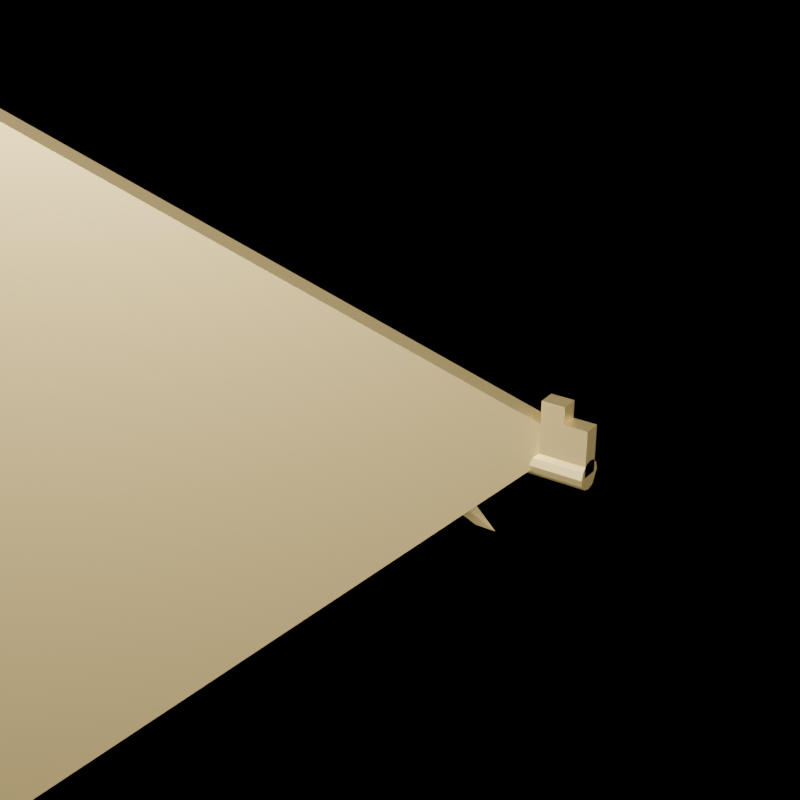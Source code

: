 # Source: SM_Prop_Key_01.blend  (saved by Blender 5.2.45; exported with 4.5.12 LTS)
import bpy
from mathutils import Matrix  # noqa: F401  (used for matrix-valued properties, if any)

bpy.ops.wm.read_factory_settings(use_empty=True)
scene = bpy.context.scene
scene.name = 'Scene'

# ---- materials (node trees are filled in below, after node groups)
mat_m_prop_agedbrass = bpy.data.materials.new('M_Prop_AgedBrass')

# ---- material node trees
mat_m_prop_agedbrass.use_nodes = True; mat_m_prop_agedbrass.node_tree.nodes.clear()
_N = mat_m_prop_agedbrass.node_tree.nodes; _L = mat_m_prop_agedbrass.node_tree.links
n0 = _N.new('ShaderNodeBsdfPrincipled'); n0.name = 'Principled BSDF'; n0.location = (0, 0)
n0.inputs[0].default_value = (0.82, 0.65, 0.28, 1.0)
n0.inputs[1].default_value = 0.92
n0.inputs[2].default_value = 0.36
n0.inputs[10].default_value = 0.005
n1 = _N.new('ShaderNodeOutputMaterial'); n1.name = 'Material Output'; n1.location = (0, 0)
_L.new(n0.outputs[0], n1.inputs[0])
n1.is_active_output = True

# ---- cameras
cam_cam_front = bpy.data.cameras.new('Cam_Front')
cam_cam_front.type = 'ORTHO'
cam_cam_front.ortho_scale = 0.108
cam_cam_side = bpy.data.cameras.new('Cam_Side')
cam_cam_side.type = 'ORTHO'
cam_cam_side.ortho_scale = 0.108
cam_cam_top = bpy.data.cameras.new('Cam_Top')
cam_cam_top.type = 'ORTHO'
cam_cam_top.ortho_scale = 0.108
cam_cam_iso = bpy.data.cameras.new('Cam_Iso')
cam_cam_iso.lens = 65.0

# ---- lights
light_keylight = bpy.data.lights.new('KeyLight', 'AREA')
light_keylight.color = (1.0, 0.96, 0.9)
light_keylight.energy = 9.0
light_keylight.size = 0.12
light_filllight = bpy.data.lights.new('FillLight', 'AREA')
light_filllight.color = (0.86, 0.92, 1.0)
light_filllight.energy = 3.75
light_filllight.size = 0.15
light_rimlight = bpy.data.lights.new('RimLight', 'SUN')
light_rimlight.color = (0.95, 0.98, 1.0)
light_rimlight.energy = 2.0

# ---- meshes
me_sm_prop_key_01 = bpy.data.meshes.new('SM_Prop_Key_01')
me_sm_prop_key_01.from_pydata([(0.0, 0.012, 0.0), (-0.003106, 0.01159, 0.0), (-0.006, 0.01039, 0.0), (-0.008485, 0.008485, 0.0), (-0.01039, 0.006, 0.0), (-0.01159, 0.003106, 0.0), (-0.012, 0.0, 0.0), (-0.01159, -0.003106, 0.0), (-0.01039, -0.006, 0.0), (-0.008485, -0.008485, 0.0), (-0.006, -0.01039, 0.0), (-0.003106, -0.01159, 0.0), (0.0, -0.012, 0.0), (0.003106, -0.01159, 0.0), (0.006, -0.01039, 0.0), (0.008485, -0.008485, 0.0), (0.01039, -0.006, 0.0), (0.01159, -0.003106, 0.0), (0.012, 0.0, 0.0), (0.01159, 0.003106, 0.0), (0.01039, 0.006, 0.0), (0.008485, 0.008485, 0.0), (0.006, 0.01039, 0.0), (0.003106, 0.01159, 0.0), (-0.5, -0.5, -0.5), (-0.5, -0.5, 0.5), (0.0, 0.0125, -0.002), (0.0, 0.0125, 0.002), (0.003863, 0.01189, -0.002), (0.003863, 0.01189, 0.002), (0.007347, 0.01011, -0.002), (0.007347, 0.01011, 0.002), (0.01011, 0.007347, -0.002), (0.01011, 0.007347, 0.002), (0.01189, 0.003863, -0.002), (0.01189, 0.003863, 0.002), (0.0125, 0.0, -0.002), (0.0125, 0.0, 0.002), (0.01189, -0.003863, -0.002), (0.01189, -0.003863, 0.002), (0.01011, -0.007347, -0.002), (0.01011, -0.007347, 0.002), (0.007347, -0.01011, -0.002), (0.007347, -0.01011, 0.002), (-0.01614, -0.01189, -0.002), (-0.01614, -0.01189, 0.002), (-0.02, -0.0125, -0.002), (-0.02, -0.0125, 0.002), (-0.02386, -0.01189, -0.002), (-0.02386, -0.01189, 0.002), (-0.02735, -0.01011, -0.002), (-0.02735, -0.01011, 0.002), (-0.03011, -0.007347, -0.002), (-0.03011, -0.007347, 0.002), (-0.03189, -0.003863, -0.002), (-0.03189, -0.003863, 0.002), (-0.0325, 0.0, -0.002), (-0.0325, 0.0, 0.002), (-0.03189, 0.003863, -0.002), (-0.03189, 0.003863, 0.002), (-0.03011, 0.007347, -0.002), (-0.03011, 0.007347, 0.002), (-0.02735, 0.01011, -0.002), (-0.02735, 0.01011, 0.002), (0.023, 0.01189, -0.02386), (0.027, 0.01189, -0.02386), (-3.725e-10, 0.0025, 0.0), (0.05, 0.0025, 0.0), (-3.725e-10, 0.002165, 0.00125), (0.05, 0.002165, 0.00125), (-3.725e-10, 0.00125, 0.002165), (0.05, 0.00125, 0.002165), (-3.725e-10, 0.0, 0.0025), (0.05, 0.0, 0.0025), (-3.725e-10, -0.00125, 0.002165), (0.05, -0.00125, 0.002165), (-3.725e-10, -0.002165, 0.00125), (0.05, -0.002165, 0.00125), (-3.725e-10, -0.0025, 0.0), (0.05, -0.0025, 0.0), (-3.725e-10, -0.002165, -0.00125), (0.05, -0.002165, -0.00125), (-3.725e-10, -0.00125, -0.002165), (0.05, -0.00125, -0.002165), (-3.725e-10, 0.0, -0.0025), (0.05, 0.0, -0.0025), (-3.725e-10, 0.00125, -0.002165), (0.05, 0.00125, -0.002165), (0.04, 6.495e-06, 0.003491), (0.0402, 6.495e-06, 0.003491), (0.038, 0.0015, 0.0), (0.038, 0.0015, 0.007), (0.042, -0.0015, 0.0), (0.042, -0.0015, 0.007), (0.042, 0.0015, 0.0), (0.042, 0.0015, 0.007), (0.042, -0.0015, 0.0), (0.042, -0.0015, 0.011), (0.042, 0.0015, 0.0), (0.042, 0.0015, 0.011), (0.046, -0.0015, 0.0), (0.046, -0.0015, 0.011), (0.046, 0.0015, 0.0), (0.046, 0.0015, 0.011), (0.046, -0.0015, 0.0), (0.046, -0.0015, 0.008), (0.046, 0.0015, 0.0), (0.046, 0.0015, 0.008), (0.05, -0.0015, 0.0), (0.05, -0.0015, 0.008), (0.05, 0.0015, 0.0), (0.05, 0.0015, 0.008)], [(1, 0), (2, 1), (3, 2), (4, 3), (5, 4), (6, 5), (7, 6), (8, 7), (9, 8), (10, 9), (11, 10), (12, 11), (13, 12), (14, 13), (15, 14), (16, 15), (17, 16), (18, 17), (19, 18), (20, 19), (21, 20), (22, 21), (23, 22), (0, 23)], [(108, 109, 105, 104), (26, 27, 29, 28), (76, 77, 79, 78), (28, 29, 31, 30), (88, 89, 67, 66), (95, 91, 25, 93), (30, 31, 33, 32), (103, 99, 97, 101), (106, 110, 108, 104), (32, 33, 35, 34), (74, 75, 77, 76), (34, 35, 37, 36), (86, 87, 89, 88), (96, 97, 99, 98), (36, 37, 39, 38), (24, 25, 91, 90), (111, 107, 105, 109), (38, 39, 41, 40), (79, 77, 75, 73, 71, 69, 67, 89, 87, 85, 83, 81), (72, 73, 75, 74), (40, 41, 43, 42), (84, 85, 87, 86), (98, 99, 103, 102), (42, 43, 45, 44), (90, 91, 95, 94), (44, 45, 47, 46), (104, 105, 107, 106), (70, 71, 73, 72), (46, 47, 49, 48), (82, 83, 85, 84), (102, 103, 101, 100), (48, 49, 51, 50), (94, 95, 93, 92), (50, 51, 53, 52), (106, 107, 111, 110), (68, 69, 71, 70), (52, 53, 55, 54), (80, 81, 83, 82), (100, 101, 97, 96), (54, 55, 57, 56), (92, 93, 25, 24), (56, 57, 59, 58), (110, 111, 109, 108), (66, 67, 69, 68), (58, 59, 61, 60), (78, 79, 81, 80), (98, 102, 100, 96), (60, 61, 63, 62), (29, 27, 65, 63, 61, 59, 57, 55, 53, 51, 49, 47, 45, 43, 41, 39, 37, 35, 33, 31), (62, 63, 65, 64), (78, 80, 82, 84, 86, 88, 66, 68, 70, 72, 74, 76), (90, 94, 92, 24), (64, 65, 27, 26), (26, 28, 30, 32, 34, 36, 38, 40, 42, 44, 46, 48, 50, 52, 54, 56, 58, 60, 62, 64)])
_uv = me_sm_prop_key_01.uv_layers.new(name='UVMap')
_uv.uv.foreach_set('vector', [0.6756, 0.7844, 0.6756, 0.7782, 0.6784, 0.7782, 0.6784, 0.7844, 0.5484, 0.8036, 0.5512, 0.8025, 0.5524, 0.8052, 0.5496, 0.8063, 0.6048, 0.8169, 0.6048, 0.7783, 0.6058, 0.7783, 0.6058, 0.817, 0.5496, 0.8063, 0.5524, 0.8052, 0.5536, 0.8075, 0.5507, 0.8086, 0.6137, 0.786, 0.6137, 0.7859, 0.6166, 0.7782, 0.6166, 0.8168, 0.9876, 0.4252, 0.9845, 0.4253, 0.5397, 0.002882, 0.9874, 0.425, 0.5507, 0.8086, 0.5536, 0.8075, 0.5546, 0.8092, 0.5517, 0.8104, 0.6609, 0.7785, 0.6578, 0.7785, 0.6576, 0.7782, 0.6607, 0.7782, 0.7189, 0.7813, 0.7189, 0.7782, 0.7212, 0.7782, 0.7212, 0.7813, 0.5517, 0.8104, 0.5546, 0.8092, 0.5553, 0.8102, 0.5525, 0.8113, 0.5983, 0.8169, 0.5983, 0.7782, 0.5991, 0.7782, 0.5991, 0.8169, 0.6255, 0.8105, 0.6224, 0.8105, 0.6224, 0.8098, 0.6255, 0.8098, 0.5897, 0.7792, 0.5897, 0.8154, 0.5853, 0.808, 0.5853, 0.8078, 0.6667, 0.7867, 0.6667, 0.7782, 0.669, 0.7782, 0.669, 0.7867, 0.6255, 0.8098, 0.6224, 0.8098, 0.6224, 0.8083, 0.6255, 0.8083, 0.5397, 0.7724, 0.5397, 0.002882, 0.9845, 0.4253, 0.9845, 0.4307, 0.6875, 0.7785, 0.6844, 0.7785, 0.6842, 0.7782, 0.6873, 0.7782, 0.6255, 0.8083, 0.6224, 0.8083, 0.6224, 0.8061, 0.6255, 0.8061, 0.7013, 0.7796, 0.7018, 0.7788, 0.7026, 0.7783, 0.7036, 0.7782, 0.7045, 0.7787, 0.705, 0.7796, 0.705, 0.7806, 0.705, 0.7782, 0.7036, 0.782, 0.7026, 0.782, 0.7018, 0.7815, 0.7013, 0.7806, 0.5974, 0.8169, 0.5974, 0.7782, 0.5983, 0.7782, 0.5983, 0.8169, 0.6255, 0.8061, 0.6224, 0.8061, 0.6224, 0.8033, 0.6255, 0.8033, 0.5899, 0.7789, 0.5899, 0.8151, 0.5897, 0.8154, 0.5897, 0.7792, 0.6577, 0.7869, 0.6578, 0.7785, 0.6609, 0.7785, 0.6608, 0.7869, 0.6255, 0.8033, 0.6224, 0.8033, 0.6224, 0.7858, 0.6255, 0.7858, 0.9845, 0.4307, 0.9845, 0.4253, 0.9876, 0.4252, 0.9876, 0.4306, 0.6255, 0.7858, 0.6224, 0.7858, 0.6224, 0.7828, 0.6255, 0.7828, 0.6932, 0.7844, 0.6932, 0.7782, 0.6955, 0.7782, 0.6955, 0.7844, 0.5964, 0.8169, 0.5964, 0.7782, 0.5974, 0.7782, 0.5974, 0.8169, 0.6255, 0.7828, 0.6224, 0.7828, 0.6224, 0.7802, 0.6255, 0.7802, 0.6075, 0.8169, 0.6075, 0.7782, 0.6079, 0.7782, 0.6079, 0.8168, 0.6482, 0.7867, 0.6482, 0.7782, 0.649, 0.7782, 0.649, 0.7867, 0.6255, 0.7802, 0.6224, 0.7802, 0.6224, 0.7782, 0.6255, 0.7782, 0.002882, 0.39, 0.002882, 0.3846, 0.00371, 0.3846, 0.00371, 0.39, 0.6423, 0.7919, 0.6392, 0.7919, 0.6393, 0.7894, 0.6423, 0.7894, 0.6843, 0.7846, 0.6844, 0.7785, 0.6875, 0.7785, 0.6874, 0.7846, 0.5957, 0.8169, 0.5957, 0.7782, 0.5964, 0.7782, 0.5964, 0.8169, 0.6423, 0.7894, 0.6393, 0.7894, 0.6393, 0.7865, 0.6424, 0.7865, 0.6068, 0.8169, 0.6068, 0.7783, 0.6075, 0.7782, 0.6075, 0.8169, 0.649, 0.7867, 0.649, 0.7782, 0.6519, 0.7782, 0.6519, 0.7867, 0.6424, 0.7865, 0.6393, 0.7865, 0.6393, 0.7835, 0.6424, 0.7835, 0.00371, 0.39, 0.00371, 0.3846, 0.5339, 0.002882, 0.5339, 0.7781, 0.6424, 0.7835, 0.6393, 0.7835, 0.6393, 0.7806, 0.6423, 0.7806, 0.6747, 0.7844, 0.6747, 0.7782, 0.6756, 0.7782, 0.6756, 0.7844, 0.588, 0.7796, 0.588, 0.8158, 0.587, 0.8157, 0.587, 0.7795, 0.6423, 0.7806, 0.6393, 0.7806, 0.6392, 0.7782, 0.6423, 0.7782, 0.6058, 0.817, 0.6058, 0.7783, 0.6068, 0.7783, 0.6068, 0.8169, 0.7108, 0.7813, 0.7108, 0.7782, 0.7131, 0.7782, 0.7131, 0.7813, 0.5397, 0.7817, 0.5426, 0.7805, 0.5432, 0.7827, 0.5404, 0.7839, 0.5524, 0.8052, 0.5512, 0.8025, 0.5409, 0.8292, 0.5432, 0.7827, 0.5426, 0.7805, 0.5422, 0.779, 0.5423, 0.7782, 0.5427, 0.7783, 0.5435, 0.7792, 0.5445, 0.781, 0.5457, 0.7833, 0.5469, 0.786, 0.548, 0.7888, 0.5549, 0.8057, 0.5555, 0.8079, 0.5558, 0.8095, 0.5558, 0.8103, 0.5553, 0.8102, 0.5546, 0.8092, 0.5536, 0.8075, 0.5404, 0.7839, 0.5432, 0.7827, 0.5409, 0.8292, 0.5397, 0.8263, 0.588, 0.7782, 0.589, 0.7783, 0.5897, 0.7785, 0.5899, 0.7789, 0.5897, 0.7792, 0.5853, 0.8078, 0.588, 0.7796, 0.587, 0.7795, 0.5863, 0.7792, 0.5861, 0.7789, 0.5863, 0.7785, 0.587, 0.7783, 0.9933, 0.005191, 0.9954, 0.002882, 0.9971, 0.004426, 0.9971, 0.5988, 0.6333, 0.8041, 0.6313, 0.8061, 0.6313, 0.7782, 0.6334, 0.7804, 0.5616, 0.7947, 0.5623, 0.7918, 0.5639, 0.7892, 0.5662, 0.7873, 0.5691, 0.7861, 0.5721, 0.7859, 0.575, 0.7867, 0.5776, 0.7883, 0.5795, 0.7906, 0.5793, 0.8088, 0.5795, 0.8118, 0.5788, 0.8147, 0.5772, 0.8173, 0.5749, 0.8193, 0.5721, 0.8204, 0.569, 0.8206, 0.5661, 0.8199, 0.5635, 0.8183, 0.5616, 0.816, 0.5639, 0.7782])
me_sm_prop_key_01.materials.append(mat_m_prop_agedbrass)
me_sm_prop_key_01.update()

# ---- objects
ob_sm_prop_key_01 = bpy.data.objects.new('SM_Prop_Key_01', me_sm_prop_key_01)
ob_keylight = bpy.data.objects.new('KeyLight', light_keylight)
ob_filllight = bpy.data.objects.new('FillLight', light_filllight)
ob_rimlight = bpy.data.objects.new('RimLight', light_rimlight)
ob_cam_front = bpy.data.objects.new('Cam_Front', cam_cam_front)
ob_cam_side = bpy.data.objects.new('Cam_Side', cam_cam_side)
ob_cam_top = bpy.data.objects.new('Cam_Top', cam_cam_top)
ob_cam_iso = bpy.data.objects.new('Cam_Iso', cam_cam_iso)

# ---- transforms, parenting, visibility, modifiers, constraints
ob_sm_prop_key_01.location = (0.0, 0.0, 0.0)
ob_keylight.location = (0.18, -0.27, 0.18)
ob_keylight.rotation_euler = (0.9599, 0.0, 0.6109)
ob_filllight.location = (-0.225, -0.18, 0.12)
ob_filllight.rotation_euler = (1.047, 0.0, -0.8727)
ob_rimlight.location = (0.0, 0.27, 0.225)
ob_rimlight.rotation_euler = (-1.134, 0.3491, 2.793)
ob_cam_front.location = (0.015, -0.28, 0.003)
ob_cam_front.rotation_euler = (1.571, 0.0, 0.0)
ob_cam_side.location = (0.295, 0.0, 0.003)
ob_cam_side.rotation_euler = (1.571, 0.0, 1.571)
ob_cam_top.location = (0.015, 0.0, 0.283)
ob_cam_iso.location = (0.135, -0.176, 0.107)
ob_cam_iso.rotation_euler = (1.117, -2.083e-08, 0.5984)

# ---- collection membership
scene.collection.objects.link(ob_sm_prop_key_01)
scene.collection.objects.link(ob_keylight)
scene.collection.objects.link(ob_filllight)
scene.collection.objects.link(ob_rimlight)
scene.collection.objects.link(ob_cam_front)
scene.collection.objects.link(ob_cam_side)
scene.collection.objects.link(ob_cam_top)
scene.collection.objects.link(ob_cam_iso)

# ---- scene / render settings (as saved in the file)
scene.camera = ob_cam_iso
scene.frame_start = 1; scene.frame_end = 250; scene.frame_set(1)
scene.render.engine = 'BLENDER_EEVEE_NEXT'
scene.render.resolution_x = 1000
scene.render.resolution_y = 1000
scene.render.film_transparent = True
scene.render.bake_bias = 0.0
scene.render.bake_samples = 0
scene.render.compositor_device = 'GPU'
scene.eevee.use_volume_custom_range = False
scene.eevee.fast_gi_thickness_near = 0.1
scene.eevee.fast_gi_thickness_far = 0.0
scene.eevee.ray_tracing_options.screen_trace_thickness = 0.1
bpy.context.view_layer.update()
